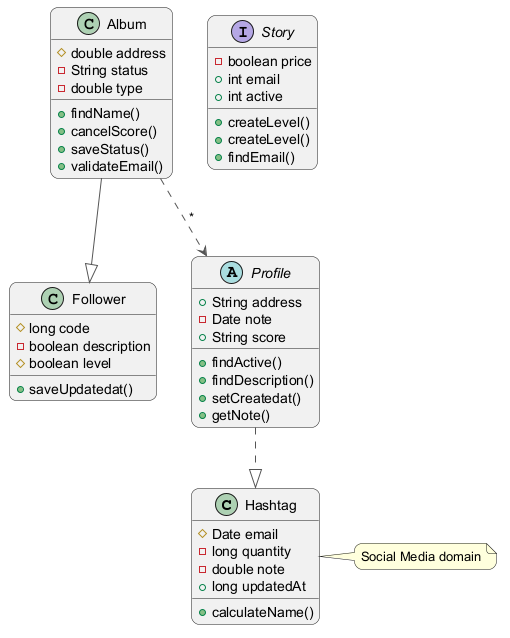

The diagram above was rendered by PlantUML. Its source (embedded in the PNG):
@startuml
skinparam backgroundColor #FFFFFF
skinparam roundCorner 15
skinparam ArrowColor #555555
class Hashtag {
  #Date email
  -long quantity
  -double note
  +long updatedAt
  +calculateName()
}
interface Story {
  -boolean price
  +int email
  +int active
  +createLevel()
  +createLevel()
  +findEmail()
}
class Follower {
  #long code
  -boolean description
  #boolean level
  +saveUpdatedat()
}
class Album {
  #double address
  -String status
  -double type
  +findName()
  +cancelScore()
  +saveStatus()
  +validateEmail()
}
abstract class Profile {
  +String address
  -Date note
  +String score
  +findActive()
  +findDescription()
  +setCreatedat()
  +getNote()
}
Album ..> Profile : "*"
Album --|> Follower
Profile ..|> Hashtag
note right of Hashtag : Social Media domain
@enduml